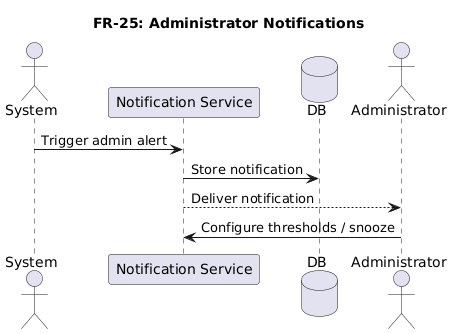

The diagram above was rendered by PlantUML. Its source (embedded in the PNG):
@startuml
title FR-25: Administrator Notifications

actor System
participant "Notification Service" as NS
database DB
actor Administrator

System -> NS : Trigger admin alert
NS -> DB : Store notification
NS --> Administrator : Deliver notification
Administrator -> NS : Configure thresholds / snooze
@enduml